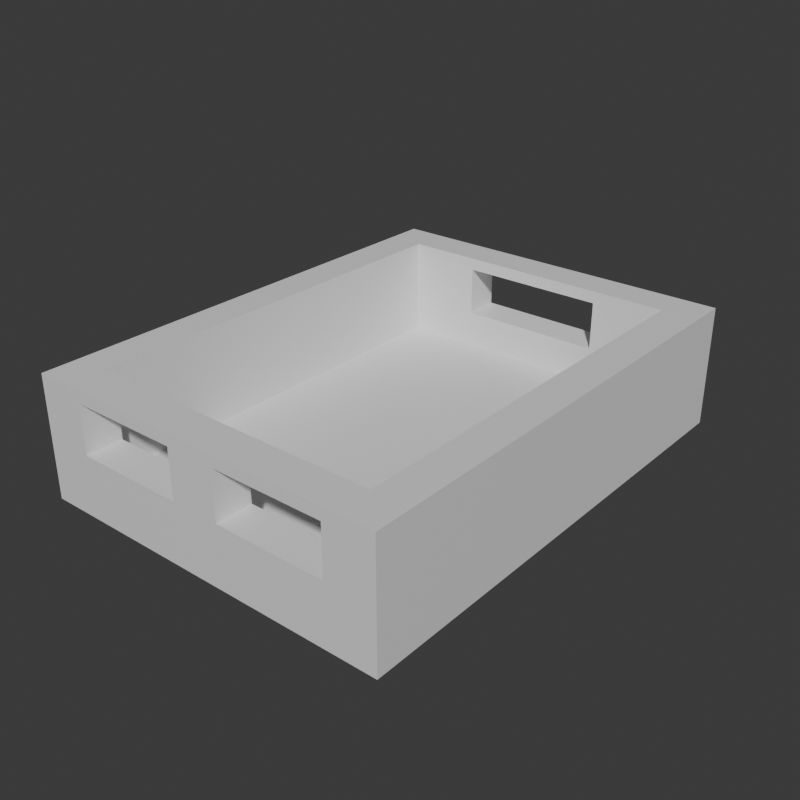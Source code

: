 # Source: Stage_Building_MixedUse_Middle_01.blend  (saved by Blender 5.2.45; exported with 4.5.12 LTS)
import bpy
from mathutils import Matrix  # noqa: F401  (used for matrix-valued properties, if any)

bpy.ops.wm.read_factory_settings(use_empty=True)
scene = bpy.context.scene
scene.name = 'Scene'

# ---- collections
col_collection = bpy.data.collections.new('Collection'); scene.collection.children.link(col_collection)

# ---- materials (node trees are filled in below, after node groups)
mat_concrete = bpy.data.materials.new('Concrete')
mat_concrete.diffuse_color = (0.6, 0.6, 0.6, 1.0)
mat_rebar = bpy.data.materials.new('Rebar')
mat_rebar.diffuse_color = (0.15, 0.25, 0.6, 1.0)

# ---- material node trees
mat_concrete.use_nodes = True; mat_concrete.node_tree.nodes.clear()
_N = mat_concrete.node_tree.nodes; _L = mat_concrete.node_tree.links
n0 = _N.new('ShaderNodeBsdfPrincipled'); n0.name = 'Principled BSDF'; n0.location = (-200, 100)
n0.inputs[10].default_value = 0.005
n1 = _N.new('ShaderNodeOutputMaterial'); n1.name = 'Material Output'; n1.location = (200, 100)
_L.new(n0.outputs[0], n1.inputs[0])
n1.is_active_output = True
mat_rebar.use_nodes = True; mat_rebar.node_tree.nodes.clear()
_N = mat_rebar.node_tree.nodes; _L = mat_rebar.node_tree.links
n0 = _N.new('ShaderNodeBsdfPrincipled'); n0.name = 'Principled BSDF'; n0.location = (-200, 100)
n0.inputs[10].default_value = 0.005
n1 = _N.new('ShaderNodeOutputMaterial'); n1.name = 'Material Output'; n1.location = (200, 100)
_L.new(n0.outputs[0], n1.inputs[0])
n1.is_active_output = True

# ---- world
world_world = bpy.data.worlds.new('World'); scene.world = world_world
world_world.use_nodes = True; world_world.node_tree.nodes.clear()
_N = world_world.node_tree.nodes; _L = world_world.node_tree.links
n0 = _N.new('ShaderNodeOutputWorld'); n0.name = 'World Output'; n0.location = (200, 100)
n1 = _N.new('ShaderNodeBackground'); n1.name = 'Background'; n1.location = (-200, 100)
n1.inputs[0].default_value = (0.05088, 0.05088, 0.05088, 1.0)
_L.new(n1.outputs[0], n0.inputs[0])
n0.is_active_output = True
world_world.color = (0.05088, 0.05088, 0.05088)
world_world.sun_shadow_jitter_overblur = 0.0

# ---- meshes
me_stage_building_mixeduse_middle_01_concrete = bpy.data.meshes.new('Stage_Building_MixedUse_Middle_01_Concrete')
me_stage_building_mixeduse_middle_01_concrete.from_pydata([(-6.0, -8.0, 0.0), (6.0, -8.0, 0.0), (-6.0, 8.0, 0.0), (6.0, 8.0, 0.0), (-6.0, -8.0, 0.8), (6.0, -8.0, 0.8), (-6.0, 8.0, 0.8), (6.0, 8.0, 0.8), (-6.0, -8.0, 0.8), (-4.4, -8.0, 0.8), (-6.0, -7.6, 0.8), (-4.4, -7.6, 0.8), (-6.0, -8.0, 4.0), (-4.4, -8.0, 4.0), (-6.0, -7.6, 4.0), (-4.4, -7.6, 4.0), (-6.0, -7.2, 0.8), (-4.4, -7.2, 0.8), (-6.0, -6.8, 0.8), (-4.4, -6.8, 0.8), (-6.0, -7.2, 4.0), (-4.4, -7.2, 4.0), (-6.0, -6.8, 4.0), (-4.4, -6.8, 4.0), (-6.0, -7.6, 0.8), (-5.6, -7.6, 0.8), (-6.0, -7.2, 0.8), (-5.6, -7.2, 0.8), (-6.0, -7.6, 4.0), (-5.6, -7.6, 4.0), (-6.0, -7.2, 4.0), (-5.6, -7.2, 4.0), (-4.8, -7.6, 0.8), (-4.4, -7.6, 0.8), (-4.8, -7.2, 0.8), (-4.4, -7.2, 0.8), (-4.8, -7.6, 4.0), (-4.4, -7.6, 4.0), (-4.8, -7.2, 4.0), (-4.4, -7.2, 4.0), (-4.4, -8.0, 0.8), (-0.8, -8.0, 0.8), (-4.4, -6.8, 0.8), (-0.8, -6.8, 0.8), (-4.4, -8.0, 2.0), (-0.8, -8.0, 2.0), (-4.4, -6.8, 2.0), (-0.8, -6.8, 2.0), (-4.4, -8.0, 3.6), (-0.8, -8.0, 3.6), (-4.4, -6.8, 3.6), (-0.8, -6.8, 3.6), (-4.4, -8.0, 4.0), (-0.8, -8.0, 4.0), (-4.4, -6.8, 4.0), (-0.8, -6.8, 4.0), (-0.8, -8.0, 0.8), (0.8, -8.0, 0.8), (-0.8, -7.6, 0.8), (0.8, -7.6, 0.8), (-0.8, -8.0, 4.0), (0.8, -8.0, 4.0), (-0.8, -7.6, 4.0), (0.8, -7.6, 4.0), (-0.8, -7.2, 0.8), (0.8, -7.2, 0.8), (-0.8, -6.8, 0.8), (0.8, -6.8, 0.8), (-0.8, -7.2, 4.0), (0.8, -7.2, 4.0), (-0.8, -6.8, 4.0), (0.8, -6.8, 4.0), (-0.8, -7.6, 0.8), (-0.4, -7.6, 0.8), (-0.8, -7.2, 0.8), (-0.4, -7.2, 0.8), (-0.8, -7.6, 4.0), (-0.4, -7.6, 4.0), (-0.8, -7.2, 4.0), (-0.4, -7.2, 4.0), (0.4, -7.6, 0.8), (0.8, -7.6, 0.8), (0.4, -7.2, 0.8), (0.8, -7.2, 0.8), (0.4, -7.6, 4.0), (0.8, -7.6, 4.0), (0.4, -7.2, 4.0), (0.8, -7.2, 4.0), (0.8, -8.0, 0.8), (4.4, -8.0, 0.8), (0.8, -6.8, 0.8), (4.4, -6.8, 0.8), (0.8, -8.0, 2.0), (4.4, -8.0, 2.0), (0.8, -6.8, 2.0), (4.4, -6.8, 2.0), (0.8, -8.0, 3.6), (4.4, -8.0, 3.6), (0.8, -6.8, 3.6), (4.4, -6.8, 3.6), (0.8, -8.0, 4.0), (4.4, -8.0, 4.0), (0.8, -6.8, 4.0), (4.4, -6.8, 4.0), (4.4, -8.0, 0.8), (6.0, -8.0, 0.8), (4.4, -7.6, 0.8), (6.0, -7.6, 0.8), (4.4, -8.0, 4.0), (6.0, -8.0, 4.0), (4.4, -7.6, 4.0), (6.0, -7.6, 4.0), (4.4, -7.2, 0.8), (6.0, -7.2, 0.8), (4.4, -6.8, 0.8), (6.0, -6.8, 0.8), (4.4, -7.2, 4.0), (6.0, -7.2, 4.0), (4.4, -6.8, 4.0), (6.0, -6.8, 4.0), (4.4, -7.6, 0.8), (4.8, -7.6, 0.8), (4.4, -7.2, 0.8), (4.8, -7.2, 0.8), (4.4, -7.6, 4.0), (4.8, -7.6, 4.0), (4.4, -7.2, 4.0), (4.8, -7.2, 4.0), (5.6, -7.6, 0.8), (6.0, -7.6, 0.8), (5.6, -7.2, 0.8), (6.0, -7.2, 0.8), (5.6, -7.6, 4.0), (6.0, -7.6, 4.0), (5.6, -7.2, 4.0), (6.0, -7.2, 4.0), (-6.0, 6.8, 0.8), (-2.4, 6.8, 0.8), (-6.0, 7.2, 0.8), (-2.4, 7.2, 0.8), (-6.0, 6.8, 4.0), (-2.4, 6.8, 4.0), (-6.0, 7.2, 4.0), (-2.4, 7.2, 4.0), (-6.0, 7.6, 0.8), (-2.4, 7.6, 0.8), (-6.0, 8.0, 0.8), (-2.4, 8.0, 0.8), (-6.0, 7.6, 4.0), (-2.4, 7.6, 4.0), (-6.0, 8.0, 4.0), (-2.4, 8.0, 4.0), (-6.0, 7.2, 0.8), (-5.6, 7.2, 0.8), (-6.0, 7.6, 0.8), (-5.6, 7.6, 0.8), (-6.0, 7.2, 4.0), (-5.6, 7.2, 4.0), (-6.0, 7.6, 4.0), (-5.6, 7.6, 4.0), (-2.8, 7.2, 0.8), (-2.4, 7.2, 0.8), (-2.8, 7.6, 0.8), (-2.4, 7.6, 0.8), (-2.8, 7.2, 4.0), (-2.4, 7.2, 4.0), (-2.8, 7.6, 4.0), (-2.4, 7.6, 4.0), (-2.4, 6.8, 0.8), (2.4, 6.8, 0.8), (-2.4, 8.0, 0.8), (2.4, 8.0, 0.8), (-2.4, 6.8, 2.0), (2.4, 6.8, 2.0), (-2.4, 8.0, 2.0), (2.4, 8.0, 2.0), (-2.4, 6.8, 3.6), (2.4, 6.8, 3.6), (-2.4, 8.0, 3.6), (2.4, 8.0, 3.6), (-2.4, 6.8, 4.0), (2.4, 6.8, 4.0), (-2.4, 8.0, 4.0), (2.4, 8.0, 4.0), (2.4, 6.8, 0.8), (6.0, 6.8, 0.8), (2.4, 7.2, 0.8), (6.0, 7.2, 0.8), (2.4, 6.8, 4.0), (6.0, 6.8, 4.0), (2.4, 7.2, 4.0), (6.0, 7.2, 4.0), (2.4, 7.6, 0.8), (6.0, 7.6, 0.8), (2.4, 8.0, 0.8), (6.0, 8.0, 0.8), (2.4, 7.6, 4.0), (6.0, 7.6, 4.0), (2.4, 8.0, 4.0), (6.0, 8.0, 4.0), (2.4, 7.2, 0.8), (2.8, 7.2, 0.8), (2.4, 7.6, 0.8), (2.8, 7.6, 0.8), (2.4, 7.2, 4.0), (2.8, 7.2, 4.0), (2.4, 7.6, 4.0), (2.8, 7.6, 4.0), (5.6, 7.2, 0.8), (6.0, 7.2, 0.8), (5.6, 7.6, 0.8), (6.0, 7.6, 0.8), (5.6, 7.2, 4.0), (6.0, 7.2, 4.0), (5.6, 7.6, 4.0), (6.0, 7.6, 4.0), (-6.0, -6.8, 0.8), (-5.6, -6.8, 0.8), (-6.0, 6.8, 0.8), (-5.6, 6.8, 0.8), (-6.0, -6.8, 4.0), (-5.6, -6.8, 4.0), (-6.0, 6.8, 4.0), (-5.6, 6.8, 4.0), (-5.2, -6.8, 0.8), (-4.8, -6.8, 0.8), (-5.2, 6.8, 0.8), (-4.8, 6.8, 0.8), (-5.2, -6.8, 4.0), (-4.8, -6.8, 4.0), (-5.2, 6.8, 4.0), (-4.8, 6.8, 4.0), (-5.6, -6.8, 0.8), (-5.2, -6.8, 0.8), (-5.6, -6.4, 0.8), (-5.2, -6.4, 0.8), (-5.6, -6.8, 4.0), (-5.2, -6.8, 4.0), (-5.6, -6.4, 4.0), (-5.2, -6.4, 4.0), (-5.6, 6.4, 0.8), (-5.2, 6.4, 0.8), (-5.6, 6.8, 0.8), (-5.2, 6.8, 0.8), (-5.6, 6.4, 4.0), (-5.2, 6.4, 4.0), (-5.6, 6.8, 4.0), (-5.2, 6.8, 4.0), (4.8, -6.8, 0.8), (5.2, -6.8, 0.8), (4.8, 6.8, 0.8), (5.2, 6.8, 0.8), (4.8, -6.8, 4.0), (5.2, -6.8, 4.0), (4.8, 6.8, 4.0), (5.2, 6.8, 4.0), (5.6, -6.8, 0.8), (6.0, -6.8, 0.8), (5.6, 6.8, 0.8), (6.0, 6.8, 0.8), (5.6, -6.8, 4.0), (6.0, -6.8, 4.0), (5.6, 6.8, 4.0), (6.0, 6.8, 4.0), (5.2, -6.8, 0.8), (5.6, -6.8, 0.8), (5.2, -6.4, 0.8), (5.6, -6.4, 0.8), (5.2, -6.8, 4.0), (5.6, -6.8, 4.0), (5.2, -6.4, 4.0), (5.6, -6.4, 4.0), (5.2, 6.4, 0.8), (5.6, 6.4, 0.8), (5.2, 6.8, 0.8), (5.6, 6.8, 0.8), (5.2, 6.4, 4.0), (5.6, 6.4, 4.0), (5.2, 6.8, 4.0), (5.6, 6.8, 4.0)], [], [(0, 2, 3, 1), (4, 5, 7, 6), (0, 1, 5, 4), (2, 6, 7, 3), (0, 4, 6, 2), (1, 3, 7, 5), (8, 10, 11, 9), (12, 13, 15, 14), (8, 9, 13, 12), (10, 14, 15, 11), (8, 12, 14, 10), (9, 11, 15, 13), (16, 18, 19, 17), (20, 21, 23, 22), (16, 17, 21, 20), (18, 22, 23, 19), (16, 20, 22, 18), (17, 19, 23, 21), (24, 26, 27, 25), (28, 29, 31, 30), (24, 25, 29, 28), (26, 30, 31, 27), (24, 28, 30, 26), (25, 27, 31, 29), (32, 34, 35, 33), (36, 37, 39, 38), (32, 33, 37, 36), (34, 38, 39, 35), (32, 36, 38, 34), (33, 35, 39, 37), (40, 42, 43, 41), (44, 45, 47, 46), (40, 41, 45, 44), (42, 46, 47, 43), (40, 44, 46, 42), (41, 43, 47, 45), (48, 50, 51, 49), (52, 53, 55, 54), (48, 49, 53, 52), (50, 54, 55, 51), (48, 52, 54, 50), (49, 51, 55, 53), (56, 58, 59, 57), (60, 61, 63, 62), (56, 57, 61, 60), (58, 62, 63, 59), (56, 60, 62, 58), (57, 59, 63, 61), (64, 66, 67, 65), (68, 69, 71, 70), (64, 65, 69, 68), (66, 70, 71, 67), (64, 68, 70, 66), (65, 67, 71, 69), (72, 74, 75, 73), (76, 77, 79, 78), (72, 73, 77, 76), (74, 78, 79, 75), (72, 76, 78, 74), (73, 75, 79, 77), (80, 82, 83, 81), (84, 85, 87, 86), (80, 81, 85, 84), (82, 86, 87, 83), (80, 84, 86, 82), (81, 83, 87, 85), (88, 90, 91, 89), (92, 93, 95, 94), (88, 89, 93, 92), (90, 94, 95, 91), (88, 92, 94, 90), (89, 91, 95, 93), (96, 98, 99, 97), (100, 101, 103, 102), (96, 97, 101, 100), (98, 102, 103, 99), (96, 100, 102, 98), (97, 99, 103, 101), (104, 106, 107, 105), (108, 109, 111, 110), (104, 105, 109, 108), (106, 110, 111, 107), (104, 108, 110, 106), (105, 107, 111, 109), (112, 114, 115, 113), (116, 117, 119, 118), (112, 113, 117, 116), (114, 118, 119, 115), (112, 116, 118, 114), (113, 115, 119, 117), (120, 122, 123, 121), (124, 125, 127, 126), (120, 121, 125, 124), (122, 126, 127, 123), (120, 124, 126, 122), (121, 123, 127, 125), (128, 130, 131, 129), (132, 133, 135, 134), (128, 129, 133, 132), (130, 134, 135, 131), (128, 132, 134, 130), (129, 131, 135, 133), (136, 138, 139, 137), (140, 141, 143, 142), (136, 137, 141, 140), (138, 142, 143, 139), (136, 140, 142, 138), (137, 139, 143, 141), (144, 146, 147, 145), (148, 149, 151, 150), (144, 145, 149, 148), (146, 150, 151, 147), (144, 148, 150, 146), (145, 147, 151, 149), (152, 154, 155, 153), (156, 157, 159, 158), (152, 153, 157, 156), (154, 158, 159, 155), (152, 156, 158, 154), (153, 155, 159, 157), (160, 162, 163, 161), (164, 165, 167, 166), (160, 161, 165, 164), (162, 166, 167, 163), (160, 164, 166, 162), (161, 163, 167, 165), (168, 170, 171, 169), (172, 173, 175, 174), (168, 169, 173, 172), (170, 174, 175, 171), (168, 172, 174, 170), (169, 171, 175, 173), (176, 178, 179, 177), (180, 181, 183, 182), (176, 177, 181, 180), (178, 182, 183, 179), (176, 180, 182, 178), (177, 179, 183, 181), (184, 186, 187, 185), (188, 189, 191, 190), (184, 185, 189, 188), (186, 190, 191, 187), (184, 188, 190, 186), (185, 187, 191, 189), (192, 194, 195, 193), (196, 197, 199, 198), (192, 193, 197, 196), (194, 198, 199, 195), (192, 196, 198, 194), (193, 195, 199, 197), (200, 202, 203, 201), (204, 205, 207, 206), (200, 201, 205, 204), (202, 206, 207, 203), (200, 204, 206, 202), (201, 203, 207, 205), (208, 210, 211, 209), (212, 213, 215, 214), (208, 209, 213, 212), (210, 214, 215, 211), (208, 212, 214, 210), (209, 211, 215, 213), (216, 218, 219, 217), (220, 221, 223, 222), (216, 217, 221, 220), (218, 222, 223, 219), (216, 220, 222, 218), (217, 219, 223, 221), (224, 226, 227, 225), (228, 229, 231, 230), (224, 225, 229, 228), (226, 230, 231, 227), (224, 228, 230, 226), (225, 227, 231, 229), (232, 234, 235, 233), (236, 237, 239, 238), (232, 233, 237, 236), (234, 238, 239, 235), (232, 236, 238, 234), (233, 235, 239, 237), (240, 242, 243, 241), (244, 245, 247, 246), (240, 241, 245, 244), (242, 246, 247, 243), (240, 244, 246, 242), (241, 243, 247, 245), (248, 250, 251, 249), (252, 253, 255, 254), (248, 249, 253, 252), (250, 254, 255, 251), (248, 252, 254, 250), (249, 251, 255, 253), (256, 258, 259, 257), (260, 261, 263, 262), (256, 257, 261, 260), (258, 262, 263, 259), (256, 260, 262, 258), (257, 259, 263, 261), (264, 266, 267, 265), (268, 269, 271, 270), (264, 265, 269, 268), (266, 270, 271, 267), (264, 268, 270, 266), (265, 267, 271, 269), (272, 274, 275, 273), (276, 277, 279, 278), (272, 273, 277, 276), (274, 278, 279, 275), (272, 276, 278, 274), (273, 275, 279, 277)])
me_stage_building_mixeduse_middle_01_concrete.materials.append(mat_concrete)
me_stage_building_mixeduse_middle_01_concrete.update()
me_stage_building_mixeduse_middle_01_rebar = bpy.data.meshes.new('Stage_Building_MixedUse_Middle_01_Rebar')
me_stage_building_mixeduse_middle_01_rebar.from_pydata([(-5.6, -7.6, 0.8), (-4.8, -7.6, 0.8), (-5.6, -7.2, 0.8), (-4.8, -7.2, 0.8), (-5.6, -7.6, 4.0), (-4.8, -7.6, 4.0), (-5.6, -7.2, 4.0), (-4.8, -7.2, 4.0), (-0.4, -7.6, 0.8), (0.4, -7.6, 0.8), (-0.4, -7.2, 0.8), (0.4, -7.2, 0.8), (-0.4, -7.6, 4.0), (0.4, -7.6, 4.0), (-0.4, -7.2, 4.0), (0.4, -7.2, 4.0), (4.8, -7.6, 0.8), (5.6, -7.6, 0.8), (4.8, -7.2, 0.8), (5.6, -7.2, 0.8), (4.8, -7.6, 4.0), (5.6, -7.6, 4.0), (4.8, -7.2, 4.0), (5.6, -7.2, 4.0), (-5.6, 7.2, 0.8), (-2.8, 7.2, 0.8), (-5.6, 7.6, 0.8), (-2.8, 7.6, 0.8), (-5.6, 7.2, 4.0), (-2.8, 7.2, 4.0), (-5.6, 7.6, 4.0), (-2.8, 7.6, 4.0), (2.8, 7.2, 0.8), (5.6, 7.2, 0.8), (2.8, 7.6, 0.8), (5.6, 7.6, 0.8), (2.8, 7.2, 4.0), (5.6, 7.2, 4.0), (2.8, 7.6, 4.0), (5.6, 7.6, 4.0), (-5.6, -6.4, 0.8), (-5.2, -6.4, 0.8), (-5.6, 6.4, 0.8), (-5.2, 6.4, 0.8), (-5.6, -6.4, 4.0), (-5.2, -6.4, 4.0), (-5.6, 6.4, 4.0), (-5.2, 6.4, 4.0), (5.2, -6.4, 0.8), (5.6, -6.4, 0.8), (5.2, 6.4, 0.8), (5.6, 6.4, 0.8), (5.2, -6.4, 4.0), (5.6, -6.4, 4.0), (5.2, 6.4, 4.0), (5.6, 6.4, 4.0)], [], [(0, 2, 3, 1), (4, 5, 7, 6), (0, 1, 5, 4), (2, 6, 7, 3), (0, 4, 6, 2), (1, 3, 7, 5), (8, 10, 11, 9), (12, 13, 15, 14), (8, 9, 13, 12), (10, 14, 15, 11), (8, 12, 14, 10), (9, 11, 15, 13), (16, 18, 19, 17), (20, 21, 23, 22), (16, 17, 21, 20), (18, 22, 23, 19), (16, 20, 22, 18), (17, 19, 23, 21), (24, 26, 27, 25), (28, 29, 31, 30), (24, 25, 29, 28), (26, 30, 31, 27), (24, 28, 30, 26), (25, 27, 31, 29), (32, 34, 35, 33), (36, 37, 39, 38), (32, 33, 37, 36), (34, 38, 39, 35), (32, 36, 38, 34), (33, 35, 39, 37), (40, 42, 43, 41), (44, 45, 47, 46), (40, 41, 45, 44), (42, 46, 47, 43), (40, 44, 46, 42), (41, 43, 47, 45), (48, 50, 51, 49), (52, 53, 55, 54), (48, 49, 53, 52), (50, 54, 55, 51), (48, 52, 54, 50), (49, 51, 55, 53)])
me_stage_building_mixeduse_middle_01_rebar.materials.append(mat_rebar)
me_stage_building_mixeduse_middle_01_rebar.update()

# ---- objects
ob_stage_building_mixeduse_middle_01 = bpy.data.objects.new('Stage_Building_MixedUse_Middle_01', None)
ob_stage_building_mixeduse_middle_01_concrete = bpy.data.objects.new('Stage_Building_MixedUse_Middle_01_Concrete', me_stage_building_mixeduse_middle_01_concrete)
ob_stage_building_mixeduse_middle_01_rebar = bpy.data.objects.new('Stage_Building_MixedUse_Middle_01_Rebar', me_stage_building_mixeduse_middle_01_rebar)

# ---- transforms, parenting, visibility, modifiers, constraints
ob_stage_building_mixeduse_middle_01.location = (0.0, 0.0, 0.0)
ob_stage_building_mixeduse_middle_01_concrete.parent = ob_stage_building_mixeduse_middle_01
ob_stage_building_mixeduse_middle_01_concrete.location = (0.0, 0.0, 0.0)
ob_stage_building_mixeduse_middle_01_rebar.parent = ob_stage_building_mixeduse_middle_01
ob_stage_building_mixeduse_middle_01_rebar.location = (0.0, 0.0, 0.0)

# ---- collection membership
col_collection.objects.link(ob_stage_building_mixeduse_middle_01)
col_collection.objects.link(ob_stage_building_mixeduse_middle_01_concrete)
col_collection.objects.link(ob_stage_building_mixeduse_middle_01_rebar)

# ---- scene / render settings (as saved in the file)
scene.frame_start = 1; scene.frame_end = 250; scene.frame_set(1)
scene.render.engine = 'BLENDER_EEVEE_NEXT'
scene.render.resolution_x = 900
scene.render.resolution_y = 900
scene.render.bake_bias = 0.0
scene.render.bake_samples = 0
scene.render.compositor_device = 'GPU'
scene.eevee.use_volume_custom_range = False
scene.eevee.fast_gi_thickness_near = 0.1
scene.eevee.fast_gi_thickness_far = 0.0
scene.eevee.ray_tracing_options.screen_trace_thickness = 0.1
bpy.context.view_layer.update()

# ---- added for rendering (the .blend has no active camera and no usable light): camera, sun
cam_auto = bpy.data.cameras.new('AutoCamera')
cam_auto.lens = 50.0
cam_auto.sensor_width = 36.0
cam_auto.clip_end = 1000.0
ob_auto_camera = bpy.data.objects.new('AutoCamera', cam_auto)
scene.collection.objects.link(ob_auto_camera)
ob_auto_camera.location = (18.871, -22.6451, 17.0968)
ob_auto_camera.rotation_euler = (1.09748, -7.21219e-08, 0.694738)
scene.camera = ob_auto_camera
light_auto_sun = bpy.data.lights.new('AutoSun', 'SUN')
light_auto_sun.energy = 3.0
light_auto_sun.angle = 0.0523599
ob_auto_sun = bpy.data.objects.new('AutoSun', light_auto_sun)
scene.collection.objects.link(ob_auto_sun)
ob_auto_sun.rotation_euler = (0.872665, 0.174533, 0.523599)
bpy.context.view_layer.update()
